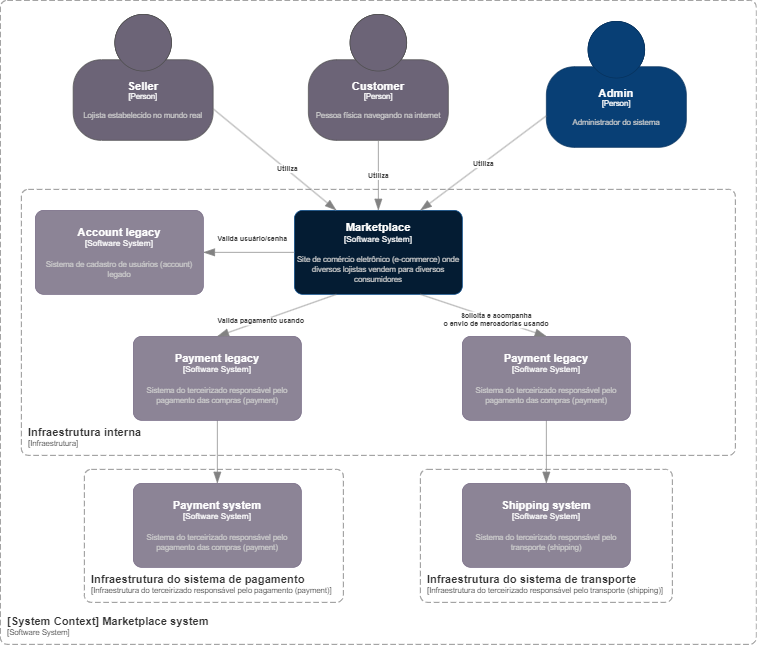

The diagram above was exported from draw.io. Its source (the exported page's mxGraphModel, read from the mxfile embedded in the PNG):
<mxGraphModel dx="2049" dy="1206" grid="1" gridSize="10" guides="1" tooltips="1" connect="1" arrows="1" fold="1" page="1" pageScale="1" pageWidth="827" pageHeight="1169" math="0" shadow="0">
  <root>
    <mxCell id="3VYmDeqQc2yIWwKkzL-e-0" />
    <mxCell id="3VYmDeqQc2yIWwKkzL-e-1" parent="3VYmDeqQc2yIWwKkzL-e-0" />
    <object placeholders="1" c4Name="Marketplace" c4Type="Software System" c4Description="Site de comércio eletrônico (e-commerce) onde diversos lojistas vendem para diversos consumidores" label="&lt;font style=&quot;font-size: 16px&quot;&gt;&lt;b&gt;%c4Name%&lt;/b&gt;&lt;/font&gt;&lt;div&gt;[%c4Type%]&lt;/div&gt;&lt;br&gt;&lt;div&gt;&lt;font style=&quot;font-size: 11px&quot;&gt;&lt;font color=&quot;#cccccc&quot;&gt;%c4Description%&lt;/font&gt;&lt;/div&gt;" id="3VYmDeqQc2yIWwKkzL-e-2">
      <mxCell style="rounded=1;whiteSpace=wrap;html=1;labelBackgroundColor=none;fillColor=#041C33;fontColor=#ffffff;align=center;arcSize=10;strokeColor=#0D5091;metaEdit=1;resizable=0;points=[[0.25,0,0],[0.5,0,0],[0.75,0,0],[1,0.25,0],[1,0.5,0],[1,0.75,0],[0.75,1,0],[0.5,1,0],[0.25,1,0],[0,0.75,0],[0,0.5,0],[0,0.25,0]];" vertex="1" parent="3VYmDeqQc2yIWwKkzL-e-1">
        <mxGeometry x="630" y="440" width="240" height="120" as="geometry" />
      </mxCell>
    </object>
    <object placeholders="1" c4Name="Admin" c4Type="Person" c4Description="Administrador do sistema" label="&lt;font style=&quot;font-size: 16px&quot;&gt;&lt;b&gt;%c4Name%&lt;/b&gt;&lt;/font&gt;&lt;div&gt;[%c4Type%]&lt;/div&gt;&lt;br&gt;&lt;div&gt;&lt;font style=&quot;font-size: 11px&quot;&gt;&lt;font color=&quot;#cccccc&quot;&gt;%c4Description%&lt;/font&gt;&lt;/div&gt;" id="3VYmDeqQc2yIWwKkzL-e-3">
      <mxCell style="html=1;fontSize=11;dashed=0;whiteSpace=wrap;fillColor=#083F75;strokeColor=#06315C;fontColor=#ffffff;shape=mxgraph.c4.person2;align=center;metaEdit=1;points=[[0.5,0,0],[1,0.5,0],[1,0.75,0],[0.75,1,0],[0.5,1,0],[0.25,1,0],[0,0.75,0],[0,0.5,0]];resizable=0;" vertex="1" parent="3VYmDeqQc2yIWwKkzL-e-1">
        <mxGeometry x="990" y="170" width="200" height="180" as="geometry" />
      </mxCell>
    </object>
    <object placeholders="1" c4Name="Customer" c4Type="Person" c4Description="Pessoa física navegando na internet" label="&lt;font style=&quot;font-size: 16px&quot;&gt;&lt;b&gt;%c4Name%&lt;/b&gt;&lt;/font&gt;&lt;div&gt;[%c4Type%]&lt;/div&gt;&lt;br&gt;&lt;div&gt;&lt;font style=&quot;font-size: 11px&quot;&gt;&lt;font color=&quot;#cccccc&quot;&gt;%c4Description%&lt;/font&gt;&lt;/div&gt;" id="3VYmDeqQc2yIWwKkzL-e-4">
      <mxCell style="html=1;fontSize=11;dashed=0;whiteSpace=wrap;fillColor=#6C6477;strokeColor=#4D4D4D;fontColor=#ffffff;shape=mxgraph.c4.person2;align=center;metaEdit=1;points=[[0.5,0,0],[1,0.5,0],[1,0.75,0],[0.75,1,0],[0.5,1,0],[0.25,1,0],[0,0.75,0],[0,0.5,0]];resizable=0;" vertex="1" parent="3VYmDeqQc2yIWwKkzL-e-1">
        <mxGeometry x="650" y="160" width="200" height="180" as="geometry" />
      </mxCell>
    </object>
    <object placeholders="1" c4Name="Seller" c4Type="Person" c4Description="Lojista estabelecido no mundo real" label="&lt;font style=&quot;font-size: 16px&quot;&gt;&lt;b&gt;%c4Name%&lt;/b&gt;&lt;/font&gt;&lt;div&gt;[%c4Type%]&lt;/div&gt;&lt;br&gt;&lt;div&gt;&lt;font style=&quot;font-size: 11px&quot;&gt;&lt;font color=&quot;#cccccc&quot;&gt;%c4Description%&lt;/font&gt;&lt;/div&gt;" id="3VYmDeqQc2yIWwKkzL-e-5">
      <mxCell style="html=1;fontSize=11;dashed=0;whiteSpace=wrap;fillColor=#6C6477;strokeColor=#4D4D4D;fontColor=#ffffff;shape=mxgraph.c4.person2;align=center;metaEdit=1;points=[[0.5,0,0],[1,0.5,0],[1,0.75,0],[0.75,1,0],[0.5,1,0],[0.25,1,0],[0,0.75,0],[0,0.5,0]];resizable=0;" vertex="1" parent="3VYmDeqQc2yIWwKkzL-e-1">
        <mxGeometry x="314" y="160" width="200" height="180" as="geometry" />
      </mxCell>
    </object>
    <object placeholders="1" c4Name="Payment system" c4Type="Software System" c4Description="Sistema do terceirizado responsável pelo pagamento das compras (payment)" label="&lt;font style=&quot;font-size: 16px&quot;&gt;&lt;b&gt;%c4Name%&lt;/b&gt;&lt;/font&gt;&lt;div&gt;[%c4Type%]&lt;/div&gt;&lt;br&gt;&lt;div&gt;&lt;font style=&quot;font-size: 11px&quot;&gt;&lt;font color=&quot;#cccccc&quot;&gt;%c4Description%&lt;/font&gt;&lt;/div&gt;" id="3VYmDeqQc2yIWwKkzL-e-8">
      <mxCell style="rounded=1;whiteSpace=wrap;html=1;labelBackgroundColor=none;fillColor=#8C8496;fontColor=#ffffff;align=center;arcSize=10;strokeColor=#736782;metaEdit=1;resizable=0;points=[[0.25,0,0],[0.5,0,0],[0.75,0,0],[1,0.25,0],[1,0.5,0],[1,0.75,0],[0.75,1,0],[0.5,1,0],[0.25,1,0],[0,0.75,0],[0,0.5,0],[0,0.25,0]];" vertex="1" parent="3VYmDeqQc2yIWwKkzL-e-1">
        <mxGeometry x="400" y="830" width="240" height="120" as="geometry" />
      </mxCell>
    </object>
    <object placeholders="1" c4Name="Shipping system" c4Type="Software System" c4Description="Sistema do terceirizado responsável pelo transporte (shipping)" label="&lt;font style=&quot;font-size: 16px&quot;&gt;&lt;b&gt;%c4Name%&lt;/b&gt;&lt;/font&gt;&lt;div&gt;[%c4Type%]&lt;/div&gt;&lt;br&gt;&lt;div&gt;&lt;font style=&quot;font-size: 11px&quot;&gt;&lt;font color=&quot;#cccccc&quot;&gt;%c4Description%&lt;/font&gt;&lt;/div&gt;" id="3VYmDeqQc2yIWwKkzL-e-9">
      <mxCell style="rounded=1;whiteSpace=wrap;html=1;labelBackgroundColor=none;fillColor=#8C8496;fontColor=#ffffff;align=center;arcSize=10;strokeColor=#736782;metaEdit=1;resizable=0;points=[[0.25,0,0],[0.5,0,0],[0.75,0,0],[1,0.25,0],[1,0.5,0],[1,0.75,0],[0.75,1,0],[0.5,1,0],[0.25,1,0],[0,0.75,0],[0,0.5,0],[0,0.25,0]];" vertex="1" parent="3VYmDeqQc2yIWwKkzL-e-1">
        <mxGeometry x="870" y="830" width="240" height="120" as="geometry" />
      </mxCell>
    </object>
    <object placeholders="1" c4Name="Infraestrutura interna" c4Type="SystemScopeBoundary" c4Application="Infraestrutura" label="&lt;font style=&quot;font-size: 16px&quot;&gt;&lt;b&gt;&lt;div style=&quot;text-align: left&quot;&gt;%c4Name%&lt;/div&gt;&lt;/b&gt;&lt;/font&gt;&lt;div style=&quot;text-align: left&quot;&gt;[%c4Application%]&lt;/div&gt;" id="3VYmDeqQc2yIWwKkzL-e-10">
      <mxCell style="rounded=1;fontSize=11;whiteSpace=wrap;html=1;dashed=1;arcSize=20;fillColor=none;strokeColor=#666666;fontColor=#333333;labelBackgroundColor=none;align=left;verticalAlign=bottom;labelBorderColor=none;spacingTop=0;spacing=10;dashPattern=8 4;metaEdit=1;rotatable=0;perimeter=rectanglePerimeter;noLabel=0;labelPadding=0;allowArrows=0;connectable=0;expand=0;recursiveResize=0;editable=1;pointerEvents=0;absoluteArcSize=1;points=[[0.25,0,0],[0.5,0,0],[0.75,0,0],[1,0.25,0],[1,0.5,0],[1,0.75,0],[0.75,1,0],[0.5,1,0],[0.25,1,0],[0,0.75,0],[0,0.5,0],[0,0.25,0]];" vertex="1" parent="3VYmDeqQc2yIWwKkzL-e-1">
        <mxGeometry x="240" y="410" width="1020" height="380" as="geometry" />
      </mxCell>
    </object>
    <object placeholders="1" c4Name="Infraestrutura do sistema de pagamento" c4Type="SystemScopeBoundary" c4Application="Infraestrutura do terceirizado responsável pelo pagamento (payment)" label="&lt;font style=&quot;font-size: 16px&quot;&gt;&lt;b&gt;&lt;div style=&quot;text-align: left&quot;&gt;%c4Name%&lt;/div&gt;&lt;/b&gt;&lt;/font&gt;&lt;div style=&quot;text-align: left&quot;&gt;[%c4Application%]&lt;/div&gt;" id="3VYmDeqQc2yIWwKkzL-e-11">
      <mxCell style="rounded=1;fontSize=11;whiteSpace=wrap;html=1;dashed=1;arcSize=20;fillColor=none;strokeColor=#666666;fontColor=#333333;labelBackgroundColor=none;align=left;verticalAlign=bottom;labelBorderColor=none;spacingTop=0;spacing=10;dashPattern=8 4;metaEdit=1;rotatable=0;perimeter=rectanglePerimeter;noLabel=0;labelPadding=0;allowArrows=0;connectable=0;expand=0;recursiveResize=0;editable=1;pointerEvents=0;absoluteArcSize=1;points=[[0.25,0,0],[0.5,0,0],[0.75,0,0],[1,0.25,0],[1,0.5,0],[1,0.75,0],[0.75,1,0],[0.5,1,0],[0.25,1,0],[0,0.75,0],[0,0.5,0],[0,0.25,0]];" vertex="1" parent="3VYmDeqQc2yIWwKkzL-e-1">
        <mxGeometry x="330" y="810" width="370" height="190" as="geometry" />
      </mxCell>
    </object>
    <object placeholders="1" c4Name="Infraestrutura do sistema de transporte" c4Type="SystemScopeBoundary" c4Application="Infraestrutura do terceirizado responsável pelo transporte (shipping)" label="&lt;font style=&quot;font-size: 16px&quot;&gt;&lt;b&gt;&lt;div style=&quot;text-align: left&quot;&gt;%c4Name%&lt;/div&gt;&lt;/b&gt;&lt;/font&gt;&lt;div style=&quot;text-align: left&quot;&gt;[%c4Application%]&lt;/div&gt;" id="3VYmDeqQc2yIWwKkzL-e-12">
      <mxCell style="rounded=1;fontSize=11;whiteSpace=wrap;html=1;dashed=1;arcSize=20;fillColor=none;strokeColor=#666666;fontColor=#333333;labelBackgroundColor=none;align=left;verticalAlign=bottom;labelBorderColor=none;spacingTop=0;spacing=10;dashPattern=8 4;metaEdit=1;rotatable=0;perimeter=rectanglePerimeter;noLabel=0;labelPadding=0;allowArrows=0;connectable=0;expand=0;recursiveResize=0;editable=1;pointerEvents=0;absoluteArcSize=1;points=[[0.25,0,0],[0.5,0,0],[0.75,0,0],[1,0.25,0],[1,0.5,0],[1,0.75,0],[0.75,1,0],[0.5,1,0],[0.25,1,0],[0,0.75,0],[0,0.5,0],[0,0.25,0]];" vertex="1" parent="3VYmDeqQc2yIWwKkzL-e-1">
        <mxGeometry x="810" y="810" width="360" height="190" as="geometry" />
      </mxCell>
    </object>
    <object placeholders="1" c4Type="Relationship" c4Description="Utiliza" label="&lt;div style=&quot;text-align: left&quot;&gt;&lt;div style=&quot;text-align: center&quot;&gt;&lt;b&gt;%c4Description%&lt;/b&gt;&lt;/div&gt;" id="3VYmDeqQc2yIWwKkzL-e-13">
      <mxCell style="endArrow=blockThin;html=1;fontSize=10;fontColor=#404040;strokeWidth=1;endFill=1;strokeColor=#828282;elbow=vertical;metaEdit=1;endSize=14;startSize=14;jumpStyle=arc;jumpSize=16;rounded=0;exitX=0;exitY=0.75;exitDx=0;exitDy=0;exitPerimeter=0;entryX=0.75;entryY=0;entryDx=0;entryDy=0;entryPerimeter=0;" edge="1" parent="3VYmDeqQc2yIWwKkzL-e-1" source="3VYmDeqQc2yIWwKkzL-e-3" target="3VYmDeqQc2yIWwKkzL-e-2">
        <mxGeometry width="240" relative="1" as="geometry">
          <mxPoint x="670" y="530" as="sourcePoint" />
          <mxPoint x="910" y="530" as="targetPoint" />
        </mxGeometry>
      </mxCell>
    </object>
    <object placeholders="1" c4Type="Relationship" c4Description="Utiliza" label="&lt;div style=&quot;text-align: left&quot;&gt;&lt;div style=&quot;text-align: center&quot;&gt;&lt;b&gt;%c4Description%&lt;/b&gt;&lt;/div&gt;" id="3VYmDeqQc2yIWwKkzL-e-14">
      <mxCell style="endArrow=blockThin;html=1;fontSize=10;fontColor=#404040;strokeWidth=1;endFill=1;strokeColor=#828282;elbow=vertical;metaEdit=1;endSize=14;startSize=14;jumpStyle=arc;jumpSize=16;rounded=0;exitX=0.5;exitY=1;exitDx=0;exitDy=0;exitPerimeter=0;" edge="1" parent="3VYmDeqQc2yIWwKkzL-e-1" source="3VYmDeqQc2yIWwKkzL-e-4" target="3VYmDeqQc2yIWwKkzL-e-2">
        <mxGeometry width="240" relative="1" as="geometry">
          <mxPoint x="670" y="530" as="sourcePoint" />
          <mxPoint x="910" y="530" as="targetPoint" />
        </mxGeometry>
      </mxCell>
    </object>
    <object placeholders="1" c4Type="Relationship" c4Description="Utiliza" label="&lt;div style=&quot;text-align: left&quot;&gt;&lt;div style=&quot;text-align: center&quot;&gt;&lt;b&gt;%c4Description%&lt;/b&gt;&lt;/div&gt;" id="3VYmDeqQc2yIWwKkzL-e-15">
      <mxCell style="endArrow=blockThin;html=1;fontSize=10;fontColor=#404040;strokeWidth=1;endFill=1;strokeColor=#828282;elbow=vertical;metaEdit=1;endSize=14;startSize=14;jumpStyle=arc;jumpSize=16;rounded=0;exitX=1;exitY=0.75;exitDx=0;exitDy=0;exitPerimeter=0;entryX=0.25;entryY=0;entryDx=0;entryDy=0;entryPerimeter=0;" edge="1" parent="3VYmDeqQc2yIWwKkzL-e-1" source="3VYmDeqQc2yIWwKkzL-e-5" target="3VYmDeqQc2yIWwKkzL-e-2">
        <mxGeometry x="0.1916" y="2" width="240" relative="1" as="geometry">
          <mxPoint x="980" y="350" as="sourcePoint" />
          <mxPoint x="760" y="450" as="targetPoint" />
          <mxPoint as="offset" />
        </mxGeometry>
      </mxCell>
    </object>
    <object placeholders="1" c4Type="Relationship" c4Description="Valida usuário/senha" label="&lt;div style=&quot;text-align: left&quot;&gt;&lt;div style=&quot;text-align: center&quot;&gt;&lt;b&gt;%c4Description%&lt;/b&gt;&lt;/div&gt;" id="3VYmDeqQc2yIWwKkzL-e-18">
      <mxCell style="endArrow=blockThin;html=1;fontSize=10;fontColor=#404040;strokeWidth=1;endFill=1;strokeColor=#828282;elbow=vertical;metaEdit=1;endSize=14;startSize=14;jumpStyle=arc;jumpSize=16;rounded=0;exitX=0;exitY=0.5;exitDx=0;exitDy=0;exitPerimeter=0;entryX=1;entryY=0.5;entryDx=0;entryDy=0;entryPerimeter=0;" edge="1" parent="3VYmDeqQc2yIWwKkzL-e-1" source="3VYmDeqQc2yIWwKkzL-e-2" target="5t_a5tfGHoBitDxDT7SB-6">
        <mxGeometry x="-0.0769" y="-20" width="240" relative="1" as="geometry">
          <mxPoint x="670" y="530" as="sourcePoint" />
          <mxPoint x="910" y="530" as="targetPoint" />
          <mxPoint as="offset" />
        </mxGeometry>
      </mxCell>
    </object>
    <object placeholders="1" c4Type="Relationship" c4Description="" label="&lt;div style=&quot;text-align: left&quot;&gt;&lt;div style=&quot;text-align: center&quot;&gt;&lt;b&gt;%c4Description%&lt;/b&gt;&lt;/div&gt;" id="3VYmDeqQc2yIWwKkzL-e-20">
      <mxCell style="endArrow=blockThin;html=1;fontSize=10;fontColor=#404040;strokeWidth=1;endFill=1;strokeColor=#828282;elbow=vertical;metaEdit=1;endSize=14;startSize=14;jumpStyle=arc;jumpSize=16;rounded=0;exitX=0.5;exitY=1;exitDx=0;exitDy=0;exitPerimeter=0;entryX=0.5;entryY=0;entryDx=0;entryDy=0;entryPerimeter=0;" edge="1" parent="3VYmDeqQc2yIWwKkzL-e-1" source="5t_a5tfGHoBitDxDT7SB-0" target="3VYmDeqQc2yIWwKkzL-e-8">
        <mxGeometry x="0.2727" width="240" relative="1" as="geometry">
          <mxPoint x="640" y="510" as="sourcePoint" />
          <mxPoint x="510" y="510" as="targetPoint" />
          <mxPoint as="offset" />
        </mxGeometry>
      </mxCell>
    </object>
    <object placeholders="1" c4Type="Relationship" c4Description="" label="&lt;div style=&quot;text-align: left&quot;&gt;&lt;div style=&quot;text-align: center&quot;&gt;&lt;b&gt;%c4Description%&lt;/b&gt;&lt;/div&gt;" id="3VYmDeqQc2yIWwKkzL-e-21">
      <mxCell style="endArrow=blockThin;html=1;fontSize=10;fontColor=#404040;strokeWidth=1;endFill=1;strokeColor=#828282;elbow=vertical;metaEdit=1;endSize=14;startSize=14;jumpStyle=arc;jumpSize=16;rounded=0;exitX=0.5;exitY=1;exitDx=0;exitDy=0;exitPerimeter=0;entryX=0.5;entryY=0;entryDx=0;entryDy=0;entryPerimeter=0;" edge="1" parent="3VYmDeqQc2yIWwKkzL-e-1" source="5t_a5tfGHoBitDxDT7SB-2" target="3VYmDeqQc2yIWwKkzL-e-9">
        <mxGeometry x="0.2" width="240" relative="1" as="geometry">
          <mxPoint x="700" y="570" as="sourcePoint" />
          <mxPoint x="530" y="730" as="targetPoint" />
          <mxPoint as="offset" />
        </mxGeometry>
      </mxCell>
    </object>
    <object placeholders="1" c4Name="[System Context] Marketplace system" c4Type="SystemScopeBoundary" c4Application="Software System" label="&lt;font style=&quot;font-size: 16px&quot;&gt;&lt;b&gt;&lt;div style=&quot;text-align: left&quot;&gt;%c4Name%&lt;/div&gt;&lt;/b&gt;&lt;/font&gt;&lt;div style=&quot;text-align: left&quot;&gt;[%c4Application%]&lt;/div&gt;" id="3VYmDeqQc2yIWwKkzL-e-22">
      <mxCell style="rounded=1;fontSize=11;whiteSpace=wrap;html=1;dashed=1;arcSize=20;fillColor=none;strokeColor=#666666;fontColor=#333333;labelBackgroundColor=none;align=left;verticalAlign=bottom;labelBorderColor=none;spacingTop=0;spacing=10;dashPattern=8 4;metaEdit=1;rotatable=0;perimeter=rectanglePerimeter;noLabel=0;labelPadding=0;allowArrows=0;connectable=0;expand=0;recursiveResize=0;editable=1;pointerEvents=0;absoluteArcSize=1;points=[[0.25,0,0],[0.5,0,0],[0.75,0,0],[1,0.25,0],[1,0.5,0],[1,0.75,0],[0.75,1,0],[0.5,1,0],[0.25,1,0],[0,0.75,0],[0,0.5,0],[0,0.25,0]];" vertex="1" parent="3VYmDeqQc2yIWwKkzL-e-1">
        <mxGeometry x="210" y="140" width="1080" height="920" as="geometry" />
      </mxCell>
    </object>
    <object placeholders="1" c4Name="Payment legacy" c4Type="Software System" c4Description="Sistema do terceirizado responsável pelo pagamento das compras (payment)" label="&lt;font style=&quot;font-size: 16px&quot;&gt;&lt;b&gt;%c4Name%&lt;/b&gt;&lt;/font&gt;&lt;div&gt;[%c4Type%]&lt;/div&gt;&lt;br&gt;&lt;div&gt;&lt;font style=&quot;font-size: 11px&quot;&gt;&lt;font color=&quot;#cccccc&quot;&gt;%c4Description%&lt;/font&gt;&lt;/div&gt;" id="5t_a5tfGHoBitDxDT7SB-0">
      <mxCell style="rounded=1;whiteSpace=wrap;html=1;labelBackgroundColor=none;fillColor=#8C8496;fontColor=#ffffff;align=center;arcSize=10;strokeColor=#736782;metaEdit=1;resizable=0;points=[[0.25,0,0],[0.5,0,0],[0.75,0,0],[1,0.25,0],[1,0.5,0],[1,0.75,0],[0.75,1,0],[0.5,1,0],[0.25,1,0],[0,0.75,0],[0,0.5,0],[0,0.25,0]];" vertex="1" parent="3VYmDeqQc2yIWwKkzL-e-1">
        <mxGeometry x="400" y="620" width="240" height="120" as="geometry" />
      </mxCell>
    </object>
    <object placeholders="1" c4Name="Payment legacy" c4Type="Software System" c4Description="Sistema do terceirizado responsável pelo pagamento das compras (payment)" label="&lt;font style=&quot;font-size: 16px&quot;&gt;&lt;b&gt;%c4Name%&lt;/b&gt;&lt;/font&gt;&lt;div&gt;[%c4Type%]&lt;/div&gt;&lt;br&gt;&lt;div&gt;&lt;font style=&quot;font-size: 11px&quot;&gt;&lt;font color=&quot;#cccccc&quot;&gt;%c4Description%&lt;/font&gt;&lt;/div&gt;" id="5t_a5tfGHoBitDxDT7SB-2">
      <mxCell style="rounded=1;whiteSpace=wrap;html=1;labelBackgroundColor=none;fillColor=#8C8496;fontColor=#ffffff;align=center;arcSize=10;strokeColor=#736782;metaEdit=1;resizable=0;points=[[0.25,0,0],[0.5,0,0],[0.75,0,0],[1,0.25,0],[1,0.5,0],[1,0.75,0],[0.75,1,0],[0.5,1,0],[0.25,1,0],[0,0.75,0],[0,0.5,0],[0,0.25,0]];" vertex="1" parent="3VYmDeqQc2yIWwKkzL-e-1">
        <mxGeometry x="870" y="620" width="240" height="120" as="geometry" />
      </mxCell>
    </object>
    <object placeholders="1" c4Type="Relationship" c4Description="Solicita e acompanha&lt;br/&gt;o envio de mercadorias usando" label="&lt;div style=&quot;text-align: left&quot;&gt;&lt;div style=&quot;text-align: center&quot;&gt;&lt;b&gt;%c4Description%&lt;/b&gt;&lt;/div&gt;" id="5t_a5tfGHoBitDxDT7SB-4">
      <mxCell style="endArrow=blockThin;html=1;fontSize=10;fontColor=#404040;strokeWidth=1;endFill=1;strokeColor=#828282;elbow=vertical;metaEdit=1;endSize=14;startSize=14;jumpStyle=arc;jumpSize=16;rounded=0;exitX=0.75;exitY=1;exitDx=0;exitDy=0;exitPerimeter=0;entryX=0.5;entryY=0;entryDx=0;entryDy=0;entryPerimeter=0;" edge="1" parent="3VYmDeqQc2yIWwKkzL-e-1" source="3VYmDeqQc2yIWwKkzL-e-2" target="5t_a5tfGHoBitDxDT7SB-2">
        <mxGeometry x="0.2" width="240" relative="1" as="geometry">
          <mxPoint x="1000" y="760" as="sourcePoint" />
          <mxPoint x="1000" y="840" as="targetPoint" />
          <mxPoint as="offset" />
        </mxGeometry>
      </mxCell>
    </object>
    <object placeholders="1" c4Type="Relationship" c4Description="Valida pagamento usando" label="&lt;div style=&quot;text-align: left&quot;&gt;&lt;div style=&quot;text-align: center&quot;&gt;&lt;b&gt;%c4Description%&lt;/b&gt;&lt;/div&gt;" id="5t_a5tfGHoBitDxDT7SB-5">
      <mxCell style="endArrow=blockThin;html=1;fontSize=10;fontColor=#404040;strokeWidth=1;endFill=1;strokeColor=#828282;elbow=vertical;metaEdit=1;endSize=14;startSize=14;jumpStyle=arc;jumpSize=16;rounded=0;exitX=0.25;exitY=1;exitDx=0;exitDy=0;exitPerimeter=0;entryX=0.5;entryY=0;entryDx=0;entryDy=0;entryPerimeter=0;" edge="1" parent="3VYmDeqQc2yIWwKkzL-e-1" source="3VYmDeqQc2yIWwKkzL-e-2" target="5t_a5tfGHoBitDxDT7SB-0">
        <mxGeometry x="0.2727" width="240" relative="1" as="geometry">
          <mxPoint x="530" y="730" as="sourcePoint" />
          <mxPoint x="530" y="840" as="targetPoint" />
          <mxPoint as="offset" />
        </mxGeometry>
      </mxCell>
    </object>
    <object placeholders="1" c4Name="Account legacy" c4Type="Software System" c4Description="Sistema de cadastro de usuários (account) legado" label="&lt;font style=&quot;font-size: 16px&quot;&gt;&lt;b&gt;%c4Name%&lt;/b&gt;&lt;/font&gt;&lt;div&gt;[%c4Type%]&lt;/div&gt;&lt;br&gt;&lt;div&gt;&lt;font style=&quot;font-size: 11px&quot;&gt;&lt;font color=&quot;#cccccc&quot;&gt;%c4Description%&lt;/font&gt;&lt;/div&gt;" id="5t_a5tfGHoBitDxDT7SB-6">
      <mxCell style="rounded=1;whiteSpace=wrap;html=1;labelBackgroundColor=none;fillColor=#8C8496;fontColor=#ffffff;align=center;arcSize=10;strokeColor=#736782;metaEdit=1;resizable=0;points=[[0.25,0,0],[0.5,0,0],[0.75,0,0],[1,0.25,0],[1,0.5,0],[1,0.75,0],[0.75,1,0],[0.5,1,0],[0.25,1,0],[0,0.75,0],[0,0.5,0],[0,0.25,0]];" vertex="1" parent="3VYmDeqQc2yIWwKkzL-e-1">
        <mxGeometry x="260" y="440" width="240" height="120" as="geometry" />
      </mxCell>
    </object>
  </root>
</mxGraphModel>